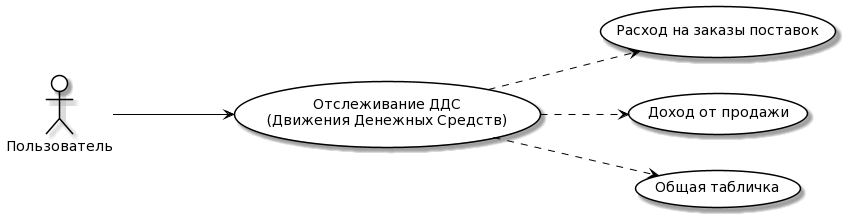

The diagram above was rendered by PlantUML. Its source (embedded in the PNG):
@startuml
skinparam actor {
BackgroundColor White
ArrowColor Black
BorderColor Black
}

skinparam usecase {
BackgroundColor White
ArrowColor Black
BorderColor Black
}

left to right direction

actor "Пользователь"

"Отслеживание ДДС\n(Движения Денежных Средств)" as (Use1)

usecase Use6 as "Расход на заказы поставок"
usecase Use7 as "Доход от продажи"
usecase Use8 as "Общая табличка"

Пользователь ---> (Use1)

(Use1) ..> (Use6)
(Use1) ..> (Use7)
(Use1) ..> (Use8)
@enduml